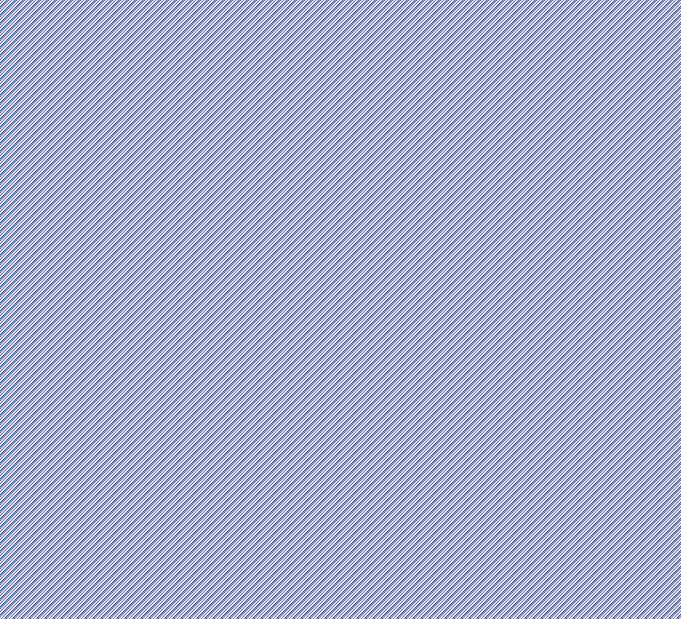

The diagram above was exported from draw.io. Its source (the exported page's mxGraphModel, read from the mxfile embedded in the PNG):
<mxGraphModel dx="1434" dy="765" grid="1" gridSize="10" guides="1" tooltips="1" connect="1" arrows="1" fold="1" page="1" pageScale="1" pageWidth="850" pageHeight="1100" math="0" shadow="0">
  <root>
    <mxCell id="0" />
    <mxCell id="1" parent="0" />
    <mxCell id="m4i5cKYCwzRJSWigAfC2-1" value="Bestelling" style="swimlane;fontStyle=1;align=center;verticalAlign=top;childLayout=stackLayout;horizontal=1;startSize=26;horizontalStack=0;resizeParent=1;resizeParentMax=0;resizeLast=0;collapsible=1;marginBottom=0;whiteSpace=wrap;html=1;" vertex="1" parent="1">
      <mxGeometry x="120" y="230" width="330" height="438" as="geometry" />
    </mxCell>
    <mxCell id="m4i5cKYCwzRJSWigAfC2-2" value="&lt;div&gt;+ id: Int&lt;/div&gt;&lt;div&gt;+ aanmaak: DateTime&lt;/div&gt;&lt;div&gt;&lt;br&gt;&lt;/div&gt;&lt;div&gt;+ winkelId: Int&lt;br&gt;&lt;/div&gt;&lt;div&gt;+ aantal: Int&lt;/div&gt;&lt;div&gt;+ totaleKostprijsExclBtw: double&lt;/div&gt;&lt;div&gt;&lt;br&gt;&lt;/div&gt;&lt;div&gt;+ url: String&lt;/div&gt;&lt;div&gt;+ leverTijd: Int&lt;/div&gt;&lt;div&gt;+  leveringsAdres: String&lt;/div&gt;&lt;div&gt;+ omschrijving: String&lt;/div&gt;&lt;div&gt;+ artikelNr: String&lt;/div&gt;&lt;div&gt;&lt;br&gt;&lt;/div&gt;&lt;div&gt;+ projectId: Int&lt;br&gt;&lt;div&gt;+ groepId: Int&lt;/div&gt;&lt;div&gt;+ studentId: Int&lt;/div&gt;&lt;div&gt;+ goedgekeurd: ?Boolean&lt;/div&gt;&lt;/div&gt;&lt;div&gt;&lt;br&gt;&lt;/div&gt;&lt;div&gt;+ rqNummer: ?Int&lt;/div&gt;&lt;div&gt;+ bestellingDoorFDGeplaatst: ?String&lt;/div&gt;&lt;div&gt;+verwachteAankomst: ?Date //Ook voor verzonden.&lt;br&gt;&lt;/div&gt;&lt;div&gt;+bestellingOntvangen: ?Date&lt;br&gt;&lt;/div&gt;&lt;div&gt;+opmerking: ?String&lt;br&gt;&lt;/div&gt;" style="text;strokeColor=none;fillColor=none;align=left;verticalAlign=top;spacingLeft=4;spacingRight=4;overflow=hidden;rotatable=0;points=[[0,0.5],[1,0.5]];portConstraint=eastwest;whiteSpace=wrap;html=1;" vertex="1" parent="m4i5cKYCwzRJSWigAfC2-1">
      <mxGeometry y="26" width="330" height="404" as="geometry" />
    </mxCell>
    <mxCell id="m4i5cKYCwzRJSWigAfC2-3" value="" style="line;strokeWidth=1;fillColor=none;align=left;verticalAlign=middle;spacingTop=-1;spacingLeft=3;spacingRight=3;rotatable=0;labelPosition=right;points=[];portConstraint=eastwest;strokeColor=inherit;" vertex="1" parent="m4i5cKYCwzRJSWigAfC2-1">
      <mxGeometry y="430" width="330" height="8" as="geometry" />
    </mxCell>
    <mxCell id="V6E8JBxFHCGNajLG2N5i-14" value="Gebruikers" style="swimlane;fontStyle=1;align=center;verticalAlign=top;childLayout=stackLayout;horizontal=1;startSize=20;horizontalStack=0;resizeParent=1;resizeParentMax=0;resizeLast=0;collapsible=1;marginBottom=0;whiteSpace=wrap;html=1;" vertex="1" parent="1">
      <mxGeometry x="480" y="260" width="320" height="90" as="geometry" />
    </mxCell>
    <mxCell id="vsiKKwreHsgXnTQ81P8U-1" value="&lt;div&gt;&amp;nbsp; + id: Int&lt;br&gt;&lt;/div&gt;&lt;div&gt;&amp;nbsp; + niveau: Int //0: admin, 1: coach, 2: student&lt;br&gt;&lt;/div&gt;&lt;div&gt;&amp;nbsp; + naam: String&lt;/div&gt;&lt;div&gt;&amp;nbsp; + project: Int&lt;br&gt;&lt;/div&gt;" style="text;html=1;align=left;verticalAlign=middle;resizable=0;points=[];autosize=1;strokeColor=none;fillColor=none;" vertex="1" parent="V6E8JBxFHCGNajLG2N5i-14">
      <mxGeometry y="20" width="320" height="70" as="geometry" />
    </mxCell>
    <mxCell id="RZtWGRWCEUE05g3WSAzz-6" value="Project" style="swimlane;fontStyle=1;align=center;verticalAlign=top;childLayout=stackLayout;horizontal=1;startSize=26;horizontalStack=0;resizeParent=1;resizeParentMax=0;resizeLast=0;collapsible=1;marginBottom=0;whiteSpace=wrap;html=1;" vertex="1" parent="1">
      <mxGeometry x="260" y="50" width="160" height="128" as="geometry" />
    </mxCell>
    <mxCell id="RZtWGRWCEUE05g3WSAzz-7" value="+ id: int&lt;div&gt;+ naam : String&lt;/div&gt;" style="text;strokeColor=none;fillColor=none;align=left;verticalAlign=top;spacingLeft=4;spacingRight=4;overflow=hidden;rotatable=0;points=[[0,0.5],[1,0.5]];portConstraint=eastwest;whiteSpace=wrap;html=1;" vertex="1" parent="RZtWGRWCEUE05g3WSAzz-6">
      <mxGeometry y="26" width="160" height="54" as="geometry" />
    </mxCell>
    <mxCell id="RZtWGRWCEUE05g3WSAzz-8" value="" style="line;strokeWidth=1;fillColor=none;align=left;verticalAlign=middle;spacingTop=-1;spacingLeft=3;spacingRight=3;rotatable=0;labelPosition=right;points=[];portConstraint=eastwest;strokeColor=inherit;" vertex="1" parent="RZtWGRWCEUE05g3WSAzz-6">
      <mxGeometry y="80" width="160" height="48" as="geometry" />
    </mxCell>
    <mxCell id="m4i5cKYCwzRJSWigAfC2-6" value="LogAanpassing" style="swimlane;fontStyle=1;align=center;verticalAlign=top;childLayout=stackLayout;horizontal=1;startSize=26;horizontalStack=0;resizeParent=1;resizeParentMax=0;resizeLast=0;collapsible=1;marginBottom=0;whiteSpace=wrap;html=1;" vertex="1" parent="1">
      <mxGeometry x="490" y="380" width="160" height="128" as="geometry" />
    </mxCell>
    <mxCell id="m4i5cKYCwzRJSWigAfC2-7" value="&lt;div&gt;+ id: Int&lt;/div&gt;&lt;div&gt;+ gebruikersId: Int&lt;/div&gt;&lt;div&gt;+ moment: DateTime&lt;/div&gt;&lt;div&gt;+ bestellingsId: Int&lt;br&gt;&lt;/div&gt;&lt;div&gt;+ querry: String&lt;br&gt;&lt;/div&gt;" style="text;strokeColor=none;fillColor=none;align=left;verticalAlign=top;spacingLeft=4;spacingRight=4;overflow=hidden;rotatable=0;points=[[0,0.5],[1,0.5]];portConstraint=eastwest;whiteSpace=wrap;html=1;" vertex="1" parent="m4i5cKYCwzRJSWigAfC2-6">
      <mxGeometry y="26" width="160" height="94" as="geometry" />
    </mxCell>
    <mxCell id="m4i5cKYCwzRJSWigAfC2-8" value="" style="line;strokeWidth=1;fillColor=none;align=left;verticalAlign=middle;spacingTop=-1;spacingLeft=3;spacingRight=3;rotatable=0;labelPosition=right;points=[];portConstraint=eastwest;strokeColor=inherit;" vertex="1" parent="m4i5cKYCwzRJSWigAfC2-6">
      <mxGeometry y="120" width="160" height="8" as="geometry" />
    </mxCell>
    <mxCell id="m4i5cKYCwzRJSWigAfC2-14" value="Winkel" style="swimlane;fontStyle=1;align=center;verticalAlign=top;childLayout=stackLayout;horizontal=1;startSize=26;horizontalStack=0;resizeParent=1;resizeParentMax=0;resizeLast=0;collapsible=1;marginBottom=0;whiteSpace=wrap;html=1;" vertex="1" parent="1">
      <mxGeometry x="560" y="58" width="160" height="108" as="geometry" />
    </mxCell>
    <mxCell id="m4i5cKYCwzRJSWigAfC2-15" value="&lt;div&gt;+ id: Int&lt;/div&gt;&lt;div&gt;+ naam: String&lt;/div&gt;&lt;div&gt;+ url: String&lt;br&gt;&lt;/div&gt;" style="text;strokeColor=none;fillColor=none;align=left;verticalAlign=top;spacingLeft=4;spacingRight=4;overflow=hidden;rotatable=0;points=[[0,0.5],[1,0.5]];portConstraint=eastwest;whiteSpace=wrap;html=1;" vertex="1" parent="m4i5cKYCwzRJSWigAfC2-14">
      <mxGeometry y="26" width="160" height="74" as="geometry" />
    </mxCell>
    <mxCell id="m4i5cKYCwzRJSWigAfC2-16" value="" style="line;strokeWidth=1;fillColor=none;align=left;verticalAlign=middle;spacingTop=-1;spacingLeft=3;spacingRight=3;rotatable=0;labelPosition=right;points=[];portConstraint=eastwest;strokeColor=inherit;" vertex="1" parent="m4i5cKYCwzRJSWigAfC2-14">
      <mxGeometry y="100" width="160" height="8" as="geometry" />
    </mxCell>
  </root>
</mxGraphModel>